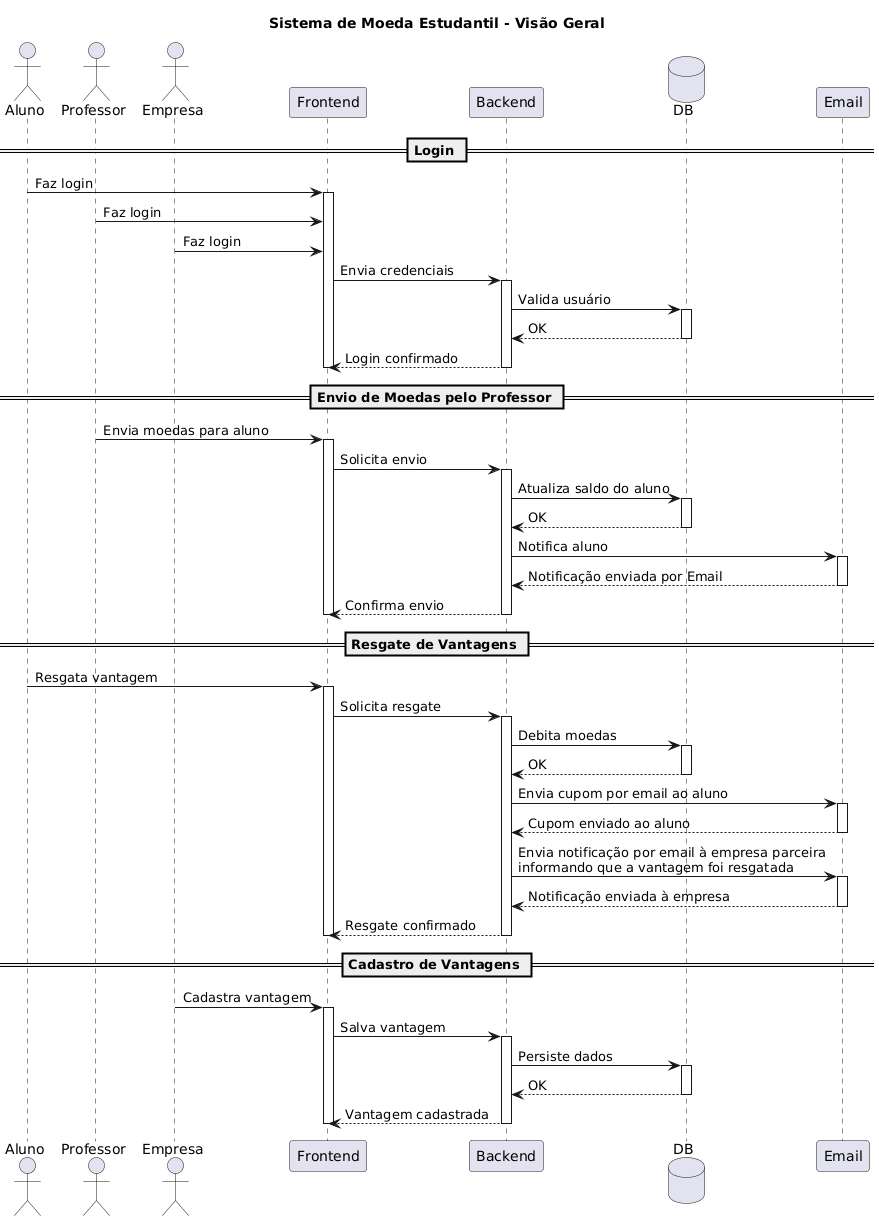

The diagram above was rendered by PlantUML. Its source (embedded in the PNG):
@startuml
title Sistema de Moeda Estudantil - Visão Geral

actor Aluno
actor Professor
actor Empresa

participant Frontend
participant Backend
database DB
participant Email


== Login ==


Aluno -> Frontend: Faz login
activate Frontend
Professor -> Frontend: Faz login
Empresa -> Frontend: Faz login

Frontend -> Backend: Envia credenciais
activate Backend

Backend -> DB: Valida usuário
activate DB
DB --> Backend: OK
deactivate DB

Backend --> Frontend: Login confirmado
deactivate Backend
deactivate Frontend


== Envio de Moedas pelo Professor ==

Professor -> Frontend: Envia moedas para aluno
activate Frontend

Frontend -> Backend: Solicita envio
activate Backend

Backend -> DB: Atualiza saldo do aluno
activate DB
DB --> Backend: OK
deactivate DB

Backend -> Email: Notifica aluno
activate Email
Email --> Backend: Notificação enviada por Email
deactivate Email

Backend --> Frontend: Confirma envio
deactivate Backend
deactivate Frontend


== Resgate de Vantagens ==

Aluno -> Frontend: Resgata vantagem
activate Frontend

Frontend -> Backend: Solicita resgate
activate Backend

Backend -> DB: Debita moedas
activate DB
DB --> Backend: OK
deactivate DB

Backend -> Email: Envia cupom por email ao aluno
activate Email
Email --> Backend: Cupom enviado ao aluno
deactivate Email

Backend -> Email: Envia notificação por email à empresa parceira\ninformando que a vantagem foi resgatada
activate Email
Email --> Backend: Notificação enviada à empresa
deactivate Email

Backend --> Frontend: Resgate confirmado
deactivate Backend
deactivate Frontend


== Cadastro de Vantagens ==

Empresa -> Frontend: Cadastra vantagem
activate Frontend

Frontend -> Backend: Salva vantagem
activate Backend

Backend -> DB: Persiste dados
activate DB
DB --> Backend: OK
deactivate DB

Backend --> Frontend: Vantagem cadastrada
deactivate Backend
deactivate Frontend
@enduml